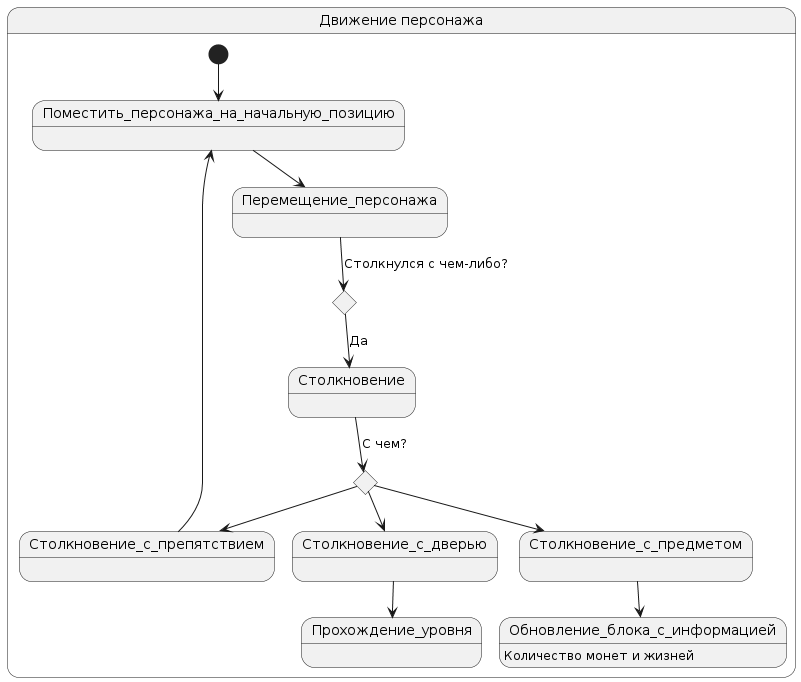

The diagram above was rendered by PlantUML. Its source (embedded in the PNG):
@startuml
state "Движение персонажа" as Moving {
  [*] --> Поместить_персонажа_на_начальную_позицию
  Поместить_персонажа_на_начальную_позицию --> Перемещение_персонажа
  state choice1 <<choice>>
  state choice2 <<choice>>
  Перемещение_персонажа --> choice1 : Столкнулся с чем-либо?
  choice1 --> Столкновение : Да
  Столкновение --> choice2 : С чем?
  choice2 --> Столкновение_с_предметом 
  Столкновение_с_предметом --> Обновление_блока_с_информацией
  Обновление_блока_с_информацией : Количество монет и жизней
  choice2 --> Столкновение_с_препятствием 
  Столкновение_с_препятствием ---> Поместить_персонажа_на_начальную_позицию
  choice2 --> Столкновение_с_дверью
  Столкновение_с_дверью --> Прохождение_уровня
}
@enduml